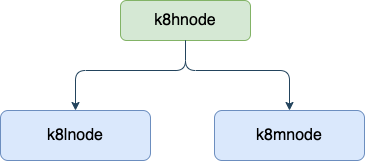

The diagram above was exported from draw.io. Its source (the exported page's mxGraphModel, read from the mxfile embedded in the PNG):
<mxGraphModel dx="276" dy="193" grid="1" gridSize="10" guides="1" tooltips="1" connect="1" arrows="1" fold="1" page="1" pageScale="1" pageWidth="827" pageHeight="1169" math="0" shadow="0">
  <root>
    <mxCell id="0" />
    <mxCell id="1" parent="0" />
    <mxCell id="Bvnuzfg5gk2vXzaeMkBT-1" value="&lt;font style=&quot;font-size: 16px&quot;&gt;k8hnode&lt;/font&gt;" style="rounded=1;whiteSpace=wrap;html=1;fillColor=#d5e8d4;strokeColor=#82b366;" vertex="1" parent="1">
      <mxGeometry x="320" y="120" width="130" height="40" as="geometry" />
    </mxCell>
    <mxCell id="Bvnuzfg5gk2vXzaeMkBT-2" value="&lt;span style=&quot;font-size: 16px&quot;&gt;k8lnode&lt;/span&gt;" style="rounded=1;whiteSpace=wrap;html=1;fillColor=#dae8fc;strokeColor=#6c8ebf;" vertex="1" parent="1">
      <mxGeometry x="200" y="230" width="150" height="50" as="geometry" />
    </mxCell>
    <mxCell id="Bvnuzfg5gk2vXzaeMkBT-3" value="&lt;span style=&quot;font-size: 16px&quot;&gt;k8mnode&lt;/span&gt;" style="rounded=1;whiteSpace=wrap;html=1;fillColor=#dae8fc;strokeColor=#6c8ebf;" vertex="1" parent="1">
      <mxGeometry x="414" y="230" width="150" height="50" as="geometry" />
    </mxCell>
    <mxCell id="Bvnuzfg5gk2vXzaeMkBT-5" value="" style="edgeStyle=segmentEdgeStyle;endArrow=classic;html=1;exitX=0.5;exitY=1;exitDx=0;exitDy=0;fillColor=#bac8d3;strokeColor=#23445d;" edge="1" parent="1" source="Bvnuzfg5gk2vXzaeMkBT-1">
      <mxGeometry width="50" height="50" relative="1" as="geometry">
        <mxPoint x="270" y="270" as="sourcePoint" />
        <mxPoint x="275" y="230" as="targetPoint" />
        <Array as="points">
          <mxPoint x="385" y="190" />
          <mxPoint x="275" y="190" />
        </Array>
      </mxGeometry>
    </mxCell>
    <mxCell id="Bvnuzfg5gk2vXzaeMkBT-6" value="" style="edgeStyle=segmentEdgeStyle;endArrow=classic;html=1;exitX=0.5;exitY=1;exitDx=0;exitDy=0;entryX=0.5;entryY=0;entryDx=0;entryDy=0;fillColor=#bac8d3;strokeColor=#23445d;" edge="1" parent="1" source="Bvnuzfg5gk2vXzaeMkBT-1" target="Bvnuzfg5gk2vXzaeMkBT-3">
      <mxGeometry width="50" height="50" relative="1" as="geometry">
        <mxPoint x="395" y="210" as="sourcePoint" />
        <mxPoint x="245" y="290" as="targetPoint" />
        <Array as="points">
          <mxPoint x="385" y="190" />
          <mxPoint x="489" y="190" />
        </Array>
      </mxGeometry>
    </mxCell>
  </root>
</mxGraphModel>